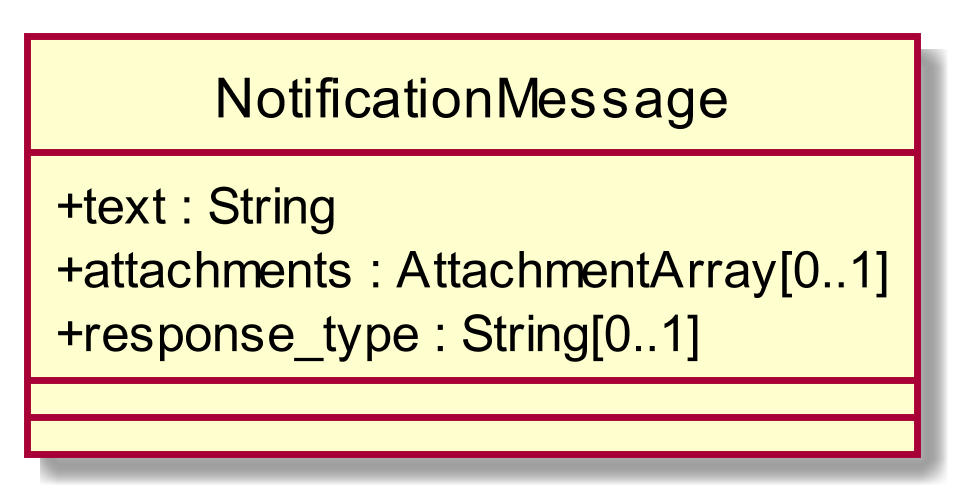

The diagram above was rendered by PlantUML. Its source (embedded in the PNG):
@startuml
scale 1000*1000
skinparam classAttributeIconSize 0
class NotificationMessage{
+ text : String
+ attachments : AttachmentArray[0..1]
+ response_type : String[0..1]
__
__

}
hide circle
@enduml